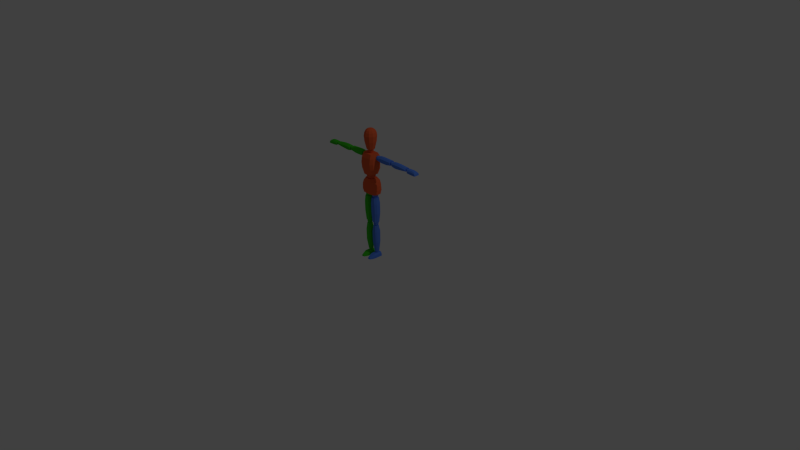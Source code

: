 # Source: Character.blend  (saved by Blender 2.76.0; exported with 4.5.12 LTS)
import bpy
from mathutils import Matrix  # noqa: F401  (used for matrix-valued properties, if any)

bpy.ops.wm.read_factory_settings(use_empty=True)
scene = bpy.context.scene
scene.name = 'Scene'

# ---- collections
col_collection_1 = bpy.data.collections.new('Collection 1'); scene.collection.children.link(col_collection_1)

# ---- materials (node trees are filled in below, after node groups)
mat_material = bpy.data.materials.new('Material')
mat_material.alpha_threshold = 0.0
mat_material.use_transparent_shadow = False
mat_material.diffuse_color = (0.8, 0.1218, 0.03985, 1.0)
mat_material.roughness = 0.5
mat_material.specular_intensity = 0.0
mat_material.line_color = (0.0, 0.0, 0.0, 1.0)
mat_material_001 = bpy.data.materials.new('Material.001')
mat_material_001.alpha_threshold = 0.0
mat_material_001.use_transparent_shadow = False
mat_material_001.diffuse_color = (0.09022, 0.2297, 0.8, 1.0)
mat_material_001.roughness = 0.5
mat_material_001.specular_intensity = 0.0
mat_material_002 = bpy.data.materials.new('Material.002')
mat_material_002.alpha_threshold = 0.0
mat_material_002.use_transparent_shadow = False
mat_material_002.diffuse_color = (0.04701, 0.5382, 0.01632, 1.0)
mat_material_002.roughness = 0.5
mat_material_002.specular_intensity = 0.0

# ---- material node trees

# ---- world
world_world = bpy.data.worlds.new('World'); scene.world = world_world
world_world.color = (0.05088, 0.05088, 0.05088)
world_world.use_sun_shadow = False
world_world.sun_shadow_jitter_overblur = 0.0
world_world.cycles.sampling_method = 'MANUAL'
world_world.cycles.sample_map_resolution = 256

# ---- cameras
cam_camera = bpy.data.cameras.new('Camera')
cam_camera.clip_end = 100.0
cam_camera.lens = 35.0
cam_camera.sensor_width = 32.0
cam_camera.sensor_height = 18.0
cam_camera.ortho_scale = 7.314
cam_camera.dof.focus_distance = 0.0
cam_camera.dof.aperture_fstop = 128.0

# ---- lights
light_lamp = bpy.data.lights.new('Lamp', 'POINT')
light_lamp.transmission_factor = 0.0
light_lamp.cutoff_distance = 30.0
light_lamp.energy = 100.0
light_lamp.shadow_buffer_clip_start = 1.001
light_lamp.shadow_soft_size = 0.1
light_lamp.shadow_maximum_resolution = 0.006
light_lamp.use_absolute_resolution = True
light_lamp.cycles.use_multiple_importance_sampling = False

# ---- meshes
me_cube = bpy.data.meshes.new('Cube')
me_cube.from_pydata([(0.1169, 0.03704, 0.8762), (0.1169, -0.0242, 0.8737), (0.06468, 0.02552, 1.078), (0.06468, -0.03111, 1.077), (0.086, 0.06485, 0.876), (0.086, -0.05431, 0.8712), (0.0383, 0.05563, 1.078), (0.0383, -0.06122, 1.077), (0.1223, 0.05087, 0.9327), (0.115, 0.05087, 0.9845), (0.09501, 0.05087, 1.036), (0.1223, -0.04148, 0.929), (0.115, -0.04609, 0.9798), (0.09501, -0.04609, 1.032), (0.06491, -0.0762, 1.031), (0.08116, -0.0762, 0.9785), (0.08703, -0.07159, 0.9272), (0.08703, 0.08097, 0.9308), (0.08116, 0.08097, 0.9833), (0.06491, 0.08097, 1.036), (0.07818, 0.03704, 1.136), (0.07818, -0.04217, 1.134), (0.09094, 0.02552, 1.404), (0.09094, -0.03111, 1.402), (0.04729, 0.06485, 1.136), (0.04729, -0.07228, 1.13), (0.06457, 0.05563, 1.404), (0.06457, -0.06122, 1.402), (0.1071, 0.05087, 1.217), (0.1067, 0.05087, 1.29), (0.1019, 0.05087, 1.358), (0.1071, -0.05531, 1.212), (0.1067, -0.06406, 1.283), (0.1019, -0.05438, 1.353), (0.07183, -0.08449, 1.352), (0.07286, -0.09417, 1.281), (0.07183, -0.08541, 1.21), (0.07183, 0.08097, 1.215), (0.07286, 0.08097, 1.288), (0.07183, 0.08097, 1.357), (0.1456, 0.003955, 1.321), (0.1456, 0.003955, 1.387), (0.1456, 0.03475, 1.321), (0.1456, 0.03475, 1.387), (0.3459, 0.003955, 1.327), (0.3483, 0.003955, 1.386), (0.3459, 0.03475, 1.327), (0.3483, 0.03475, 1.386), (0.1456, -0.01932, 1.338), (0.1456, -0.01932, 1.37), (0.1456, 0.05803, 1.37), (0.1456, 0.05803, 1.338), (0.3475, 0.05803, 1.373), (0.3459, 0.05803, 1.344), (0.3475, -0.01932, 1.373), (0.3459, -0.01932, 1.344), (0.1929, 0.03475, 1.392), (0.1929, 0.03475, 1.313), (0.1929, 0.003955, 1.392), (0.1929, 0.003955, 1.313), (0.1929, -0.01932, 1.376), (0.1929, -0.01932, 1.329), (0.1929, 0.05803, 1.376), (0.1929, 0.05803, 1.329), (0.2702, 0.03475, 1.39), (0.2702, 0.003955, 1.313), (0.2702, -0.01932, 1.373), (0.2702, -0.01932, 1.329), (0.2702, 0.03475, 1.313), (0.2702, 0.003955, 1.39), (0.2702, 0.05803, 1.373), (0.2702, 0.05803, 1.329), (0.3872, 0.003955, 1.323), (0.3872, 0.003955, 1.38), (0.3872, 0.03475, 1.323), (0.3872, 0.03475, 1.38), (0.6107, 0.003955, 1.33), (0.6115, 0.003955, 1.372), (0.6107, 0.03475, 1.33), (0.6115, 0.03475, 1.372), (0.3872, -0.01932, 1.34), (0.3872, -0.01932, 1.364), (0.3872, 0.05803, 1.364), (0.3872, 0.05803, 1.34), (0.6107, 0.05803, 1.36), (0.6107, 0.05803, 1.347), (0.6107, -0.01932, 1.36), (0.6107, -0.01932, 1.347), (0.4345, 0.03475, 1.386), (0.4345, 0.03475, 1.312), (0.4345, 0.003955, 1.386), (0.4345, 0.003955, 1.312), (0.4345, -0.01932, 1.369), (0.4345, -0.01932, 1.328), (0.4345, 0.05803, 1.369), (0.4345, 0.05803, 1.328), (0.5118, 0.03475, 1.384), (0.5118, 0.003955, 1.318), (0.5118, -0.01932, 1.367), (0.5118, -0.01932, 1.335), (0.5118, 0.03475, 1.318), (0.5118, 0.003955, 1.384), (0.5118, 0.05803, 1.367), (0.5118, 0.05803, 1.335), (0.7582, 0.04089, 1.362), (0.7754, 0.05441, 1.322), (0.7582, -0.00133, 1.362), (0.7754, -0.01485, 1.322), (0.6404, 0.04089, 1.367), (0.6451, 0.05441, 1.326), (0.6404, -0.00133, 1.367), (0.6451, -0.01485, 1.326), (0.6404, -0.01485, 1.351), (0.6404, 0.05441, 1.351), (0.7699, -0.01485, 1.346), (0.7699, 0.05441, 1.346), (0.6799, 0.04089, 1.369), (0.7242, 0.04089, 1.369), (0.7242, 0.05441, 1.321), (0.6799, 0.05441, 1.323), (0.7242, -0.00133, 1.369), (0.6799, -0.00133, 1.369), (0.6799, -0.01485, 1.323), (0.7242, -0.01485, 1.321), (0.6799, -0.01485, 1.354), (0.7242, -0.01485, 1.354), (0.7242, 0.05441, 1.354), (0.6799, 0.05441, 1.354), (0.0185, -0.01582, 0.8215), (0.09678, -0.01582, 0.8215), (0.0185, 0.01697, 0.8215), (0.09678, 0.01697, 0.8215), (0.01448, -0.005495, 0.4845), (0.09306, -0.005495, 0.4824), (0.01448, 0.01509, 0.4817), (0.09306, 0.01509, 0.4795), (0.03723, -0.04203, 0.8215), (0.07804, -0.04203, 0.8215), (0.07804, 0.04318, 0.8215), (0.03723, 0.04318, 0.8215), (0.07883, 0.0413, 0.4809), (0.03321, 0.0413, 0.4817), (0.07883, -0.0317, 0.4837), (0.03321, -0.0317, 0.4845), (0.1068, 0.02355, 0.741), (0.008591, 0.02355, 0.7419), (0.1068, -0.01864, 0.741), (0.008591, -0.01864, 0.7419), (0.0881, -0.04485, 0.741), (0.02732, -0.04485, 0.7419), (0.0881, 0.04975, 0.741), (0.02732, 0.04975, 0.7419), (0.1079, 0.02355, 0.6109), (0.008591, -0.01488, 0.6119), (0.08916, -0.04109, 0.6109), (0.02732, -0.04109, 0.6119), (0.008591, 0.02355, 0.6119), (0.1079, -0.01488, 0.6109), (0.08916, 0.04975, 0.6109), (0.02732, 0.04975, 0.6119), (0.02625, -0.00617, 0.4383), (0.08903, -0.00617, 0.4383), (0.02622, 0.01234, 0.4364), (0.08906, 0.01234, 0.4364), (0.02636, 0.0007219, 0.07076), (0.0809, 0.0005096, 0.07076), (0.02615, 0.01637, 0.07076), (0.08113, 0.01665, 0.07076), (0.04093, -0.02714, 0.4389), (0.07434, -0.02714, 0.4389), (0.07436, 0.03338, 0.4368), (0.04091, 0.03338, 0.4368), (0.07009, 0.03627, 0.07076), (0.04101, 0.03627, 0.07076), (0.07023, -0.01582, 0.07076), (0.04086, -0.01581, 0.07076), (0.09615, 0.02817, 0.3503), (0.01928, 0.02818, 0.3514), (0.09614, -0.01741, 0.3504), (0.01929, -0.01741, 0.3515), (0.08285, -0.03712, 0.3508), (0.03259, -0.03712, 0.3518), (0.08287, 0.0479, 0.3504), (0.03256, 0.04791, 0.3514), (0.09713, 0.02554, 0.2071), (0.0193, -0.01458, 0.2079), (0.0838, -0.03438, 0.2072), (0.0325, -0.03427, 0.2081), (0.0193, 0.02535, 0.2078), (0.09714, -0.01475, 0.2072), (0.08381, 0.04514, 0.207), (0.03249, 0.04504, 0.2079), (0.01668, -0.09609, 0.0005139), (0.02089, -0.09554, 0.01538), (0.009085, 0.04913, 0.0005139), (0.0133, 0.04859, 0.03497), (0.09532, -0.09609, 0.0005139), (0.08915, -0.09554, 0.0189), (0.1029, 0.04913, 0.0005139), (0.09674, 0.04859, 0.03849), (0.0133, -0.05661, 0.03148), (0.009085, -0.05569, 0.0005139), (0.09674, -0.05661, 0.03501), (0.1029, -0.05569, 0.0005139), (0.03129, -0.1275, 0.0009491), (0.03242, -0.1246, 0.006409), (0.08071, -0.1275, 0.0009491), (0.07852, -0.1246, 0.009029), (0.03152, 0.04859, 0.05393), (0.07866, 0.04859, 0.05393), (0.07163, 0.04913, 0.0005139), (0.04036, 0.04913, 0.0005139), (0.07398, -0.09554, 0.03434), (0.0362, -0.09554, 0.03434), (0.04289, -0.09609, 0.0005139), (0.0691, -0.09609, 0.0005139), (0.07866, -0.05661, 0.05045), (0.03152, -0.05661, 0.05045), (0.04036, -0.05569, 0.0005139), (0.07163, -0.05569, 0.0005139), (0.06586, -0.1312, 0.01768), (0.04613, -0.1312, 0.01768), (0.04613, -0.1341, 0.0009491), (0.06586, -0.1341, 0.0009491), (0.3513, 0.001919, 1.34), (0.3513, 0.001919, 1.371), (0.3513, 0.03304, 1.34), (0.3513, 0.03304, 1.371), (0.3824, 0.001919, 1.34), (0.3824, 0.001919, 1.371), (0.3824, 0.03304, 1.34), (0.3824, 0.03304, 1.371), (0.347, -0.002365, 1.355), (0.347, 0.01748, 1.375), (0.347, 0.03732, 1.355), (0.347, 0.01748, 1.336), (0.3668, 0.03732, 1.375), (0.3867, 0.03732, 1.355), (0.3668, 0.03732, 1.336), (0.3867, 0.01748, 1.375), (0.3867, -0.002365, 1.355), (0.3867, 0.01748, 1.336), (0.3668, -0.002365, 1.375), (0.3668, -0.002365, 1.336), (0.3668, 0.01748, 1.383), (0.3668, 0.01748, 1.327), (0.3668, -0.01056, 1.355), (0.3949, 0.01748, 1.355), (0.3668, 0.04552, 1.355), (0.3388, 0.01748, 1.355), (0.6131, 0.006247, 1.338), (0.6141, 0.006247, 1.36), (0.6131, 0.02871, 1.338), (0.6141, 0.02871, 1.36), (0.6451, 0.006247, 1.336), (0.6461, 0.006247, 1.359), (0.6451, 0.02871, 1.336), (0.6461, 0.02871, 1.359), (0.6092, 0.003155, 1.349), (0.6099, 0.01748, 1.363), (0.6092, 0.0318, 1.349), (0.6086, 0.01748, 1.335), (0.6302, 0.0318, 1.363), (0.65, 0.0318, 1.347), (0.629, 0.0318, 1.334), (0.6506, 0.01748, 1.362), (0.65, 0.003155, 1.347), (0.6494, 0.01748, 1.333), (0.6302, 0.003155, 1.363), (0.629, 0.003155, 1.334), (0.6305, 0.01748, 1.368), (0.6287, 0.01748, 1.328), (0.6296, -0.00276, 1.348), (0.6584, 0.01748, 1.347), (0.6296, 0.03772, 1.348), (0.6008, 0.01748, 1.35), (0.09784, -0.001442, 1.336), (0.09784, -0.001442, 1.374), (0.09784, 0.0364, 1.336), (0.09784, 0.0364, 1.374), (0.1429, -0.001442, 1.336), (0.1429, -0.001442, 1.374), (0.1429, 0.0364, 1.336), (0.1429, 0.0364, 1.374), (0.09165, -0.006651, 1.355), (0.09165, 0.01748, 1.379), (0.09165, 0.04161, 1.355), (0.09165, 0.01748, 1.331), (0.1204, 0.04161, 1.379), (0.1491, 0.04161, 1.355), (0.1204, 0.04161, 1.331), (0.1491, 0.01748, 1.379), (0.1491, -0.006651, 1.355), (0.1491, 0.01748, 1.331), (0.1204, -0.006651, 1.379), (0.1204, -0.006651, 1.331), (0.1204, 0.01748, 1.389), (0.1204, 0.01748, 1.321), (0.1204, -0.01662, 1.355), (0.1609, 0.01748, 1.355), (0.1204, 0.05158, 1.355), (0.07979, 0.01748, 1.355), (0.03457, -0.02159, 0.8239), (0.03457, -0.02159, 0.8724), (0.03457, 0.02087, 0.8239), (0.03457, 0.02087, 0.8724), (0.0796, -0.02159, 0.8239), (0.0796, -0.02159, 0.8724), (0.0796, 0.02087, 0.8239), (0.0796, 0.02087, 0.8724), (0.02837, -0.02743, 0.8482), (0.02837, -0.00036, 0.879), (0.02837, 0.02671, 0.8482), (0.02837, -0.00036, 0.8173), (0.05708, 0.02671, 0.879), (0.0858, 0.02671, 0.8482), (0.05708, 0.02671, 0.8173), (0.0858, -0.00036, 0.879), (0.0858, -0.02743, 0.8482), (0.0858, -0.00036, 0.8173), (0.05708, -0.02743, 0.879), (0.05708, -0.02743, 0.8173), (0.05708, -0.00036, 0.8918), (0.05708, -0.00036, 0.8045), (0.05708, -0.03861, 0.8482), (0.09766, -0.00036, 0.8482), (0.05708, 0.03789, 0.8482), (0.01651, -0.00036, 0.8482), (0.03767, -0.0149, 0.4433), (0.03767, -0.0149, 0.485), (0.03767, 0.0217, 0.4433), (0.03767, 0.0217, 0.485), (0.0765, -0.0149, 0.4433), (0.0765, -0.0149, 0.485), (0.0765, 0.0217, 0.4433), (0.0765, 0.0217, 0.485), (0.03233, -0.01994, 0.4641), (0.03233, 0.003396, 0.4907), (0.03233, 0.02673, 0.4641), (0.03233, 0.003396, 0.4375), (0.05708, 0.02673, 0.4907), (0.08184, 0.02673, 0.4641), (0.05708, 0.02673, 0.4375), (0.08184, 0.003396, 0.4907), (0.08184, -0.01994, 0.4641), (0.08184, 0.003396, 0.4375), (0.05708, -0.01994, 0.4907), (0.05708, -0.01994, 0.4375), (0.05708, 0.003396, 0.5017), (0.05708, 0.003396, 0.4265), (0.05708, -0.02958, 0.4641), (0.09206, 0.003396, 0.4641), (0.05708, 0.03637, 0.4641), (0.02211, 0.003396, 0.4641), (0.04227, -0.004404, 0.0417), (0.04227, -0.004404, 0.07154), (0.04227, 0.02176, 0.0417), (0.04227, 0.02176, 0.07154), (0.07002, -0.004404, 0.0417), (0.07002, -0.004404, 0.07154), (0.07002, 0.02176, 0.0417), (0.07002, 0.02176, 0.07154), (0.03845, -0.008006, 0.05662), (0.03845, 0.00868, 0.07565), (0.03845, 0.02537, 0.05662), (0.03845, 0.00868, 0.03759), (0.05615, 0.02537, 0.07565), (0.07384, 0.02537, 0.05662), (0.05615, 0.02537, 0.03759), (0.07384, 0.00868, 0.07565), (0.07384, -0.008006, 0.05662), (0.07384, 0.00868, 0.03759), (0.05615, -0.008006, 0.07565), (0.05615, -0.008006, 0.03759), (0.05615, 0.00868, 0.08351), (0.05615, 0.00868, 0.02973), (0.05615, -0.0149, 0.05662), (0.08115, 0.00868, 0.05662), (0.05615, 0.03226, 0.05662), (0.03114, 0.00868, 0.05662), (0.02437, -0.02367, 1.43), (0.02437, 0.001596, 1.456), (0.02437, 0.02686, 1.43), (0.03252, -0.03524, 1.075), (0.03252, -0.03524, 1.138), (0.03252, 0.02717, 1.075), (0.03252, 0.02717, 1.138), (0.01906, 0.0214, 1.45), (0.01906, 0.0214, 1.41), (0.01906, -0.01821, 1.45), (0.04275, 0.03576, 1.107), (0.04275, -0.004038, 1.146), (0.04275, -0.04383, 1.107), (0.04275, -0.004038, 1.067), (0.0623, -0.004038, 1.107), (0.01906, -0.01821, 1.41), (0.02437, 0.001596, 1.404), (0.03452, 0.001596, 1.43), (0.02998, -0.04126, 1.454), (0.04851, -0.01576, 1.454), (0.04851, 0.01576, 1.454), (0.02998, 0.04126, 1.454), (0.04387, -0.06038, 1.551), (0.07098, -0.02306, 1.551), (0.07098, 0.02306, 1.551), (0.04387, 0.06038, 1.551), (0.04828, -0.06645, 1.625), (0.07812, -0.02538, 1.625), (0.07812, 0.02538, 1.625), (0.04828, 0.06645, 1.625), (0.04338, -0.0597, 1.669), (0.07018, -0.0228, 1.669), (0.07018, 0.0228, 1.669), (0.04338, 0.0597, 1.669), (0.03551, -0.04887, 1.694), (0.05745, -0.01867, 1.694), (0.05745, 0.01867, 1.694), (0.03551, 0.04887, 1.694), (0.02326, -0.03202, 1.71), (0.03764, -0.01223, 1.71), (0.03764, 0.01223, 1.71), (0.02326, 0.03202, 1.71), (0.01126, -0.0155, 1.716), (0.01822, -0.005919, 1.716), (0.01822, 0.005919, 1.716), (0.01126, 0.0155, 1.716), (0.0133, -0.04355, 0.03192), (0.1029, -0.04267, 0.0005139), (0.009085, -0.04267, 0.0005139), (0.09674, -0.04355, 0.03544), (0.07866, -0.04355, 0.05088), (0.03152, -0.04355, 0.05088), (0.04036, -0.04267, 0.0005139), (0.07163, -0.04267, 0.0005139), (-0.1169, 0.03704, 0.8762), (-0.1169, -0.0242, 0.8737), (-0.06468, 0.02552, 1.078), (-0.06468, -0.03111, 1.077), (0.0, 0.06485, 0.8713), (0.0, -0.05431, 0.8665), (0.0, 0.05563, 1.076), (0.0, -0.06122, 1.074), (-0.086, 0.06485, 0.876), (-0.086, -0.05431, 0.8712), (-0.0383, 0.05563, 1.078), (-0.0383, -0.06122, 1.077), (-0.1223, 0.05087, 0.9327), (-0.115, 0.05087, 0.9845), (-0.09501, 0.05087, 1.036), (-0.1223, -0.04148, 0.929), (-0.115, -0.04609, 0.9798), (-0.09501, -0.04609, 1.032), (0.0, 0.08097, 0.925), (0.0, 0.08097, 0.9798), (0.0, 0.08097, 1.035), (0.0, -0.0762, 1.03), (0.0, -0.0762, 0.975), (0.0, -0.07159, 0.9214), (-0.06491, -0.0762, 1.031), (-0.08116, -0.0762, 0.9785), (-0.08703, -0.07159, 0.9272), (-0.08703, 0.08097, 0.9308), (-0.08116, 0.08097, 0.9833), (-0.06491, 0.08097, 1.036), (-0.07818, 0.03704, 1.136), (-0.07818, -0.04217, 1.134), (-0.09094, 0.02552, 1.404), (-0.09094, -0.03111, 1.402), (0.0, 0.06485, 1.132), (0.0, -0.07228, 1.127), (0.0, 0.05563, 1.406), (0.0, -0.06122, 1.404), (-0.04729, 0.06485, 1.136), (-0.04729, -0.07228, 1.13), (-0.06457, 0.05563, 1.404), (-0.06457, -0.06122, 1.402), (-0.1071, 0.05087, 1.217), (-0.1067, 0.05087, 1.29), (-0.1019, 0.05087, 1.358), (-0.1071, -0.05531, 1.212), (-0.1067, -0.06406, 1.283), (-0.1019, -0.05438, 1.353), (0.0, 0.08097, 1.205), (0.0, 0.08097, 1.28), (0.0, 0.08097, 1.356), (0.0, -0.08449, 1.35), (0.0, -0.09417, 1.274), (0.0, -0.08541, 1.2), (-0.07183, -0.08449, 1.352), (-0.07286, -0.09417, 1.281), (-0.07183, -0.08541, 1.21), (-0.07183, 0.08097, 1.215), (-0.07286, 0.08097, 1.288), (-0.07183, 0.08097, 1.357), (-0.1456, 0.003955, 1.321), (-0.1456, 0.003955, 1.387), (-0.1456, 0.03475, 1.321), (-0.1456, 0.03475, 1.387), (-0.3459, 0.003955, 1.327), (-0.3483, 0.003955, 1.386), (-0.3459, 0.03475, 1.327), (-0.3483, 0.03475, 1.386), (-0.1456, -0.01932, 1.338), (-0.1456, -0.01932, 1.37), (-0.1456, 0.05803, 1.37), (-0.1456, 0.05803, 1.338), (-0.3475, 0.05803, 1.373), (-0.3459, 0.05803, 1.344), (-0.3475, -0.01932, 1.373), (-0.3459, -0.01932, 1.344), (-0.1929, 0.03475, 1.392), (-0.1929, 0.03475, 1.313), (-0.1929, 0.003955, 1.392), (-0.1929, 0.003955, 1.313), (-0.1929, -0.01932, 1.376), (-0.1929, -0.01932, 1.329), (-0.1929, 0.05803, 1.376), (-0.1929, 0.05803, 1.329), (-0.2702, 0.03475, 1.39), (-0.2702, 0.003955, 1.313), (-0.2702, -0.01932, 1.373), (-0.2702, -0.01932, 1.329), (-0.2702, 0.03475, 1.313), (-0.2702, 0.003955, 1.39), (-0.2702, 0.05803, 1.373), (-0.2702, 0.05803, 1.329), (-0.3872, 0.003955, 1.323), (-0.3872, 0.003955, 1.38), (-0.3872, 0.03475, 1.323), (-0.3872, 0.03475, 1.38), (-0.6107, 0.003955, 1.33), (-0.6115, 0.003955, 1.372), (-0.6107, 0.03475, 1.33), (-0.6115, 0.03475, 1.372), (-0.3872, -0.01932, 1.34), (-0.3872, -0.01932, 1.364), (-0.3872, 0.05803, 1.364), (-0.3872, 0.05803, 1.34), (-0.6107, 0.05803, 1.36), (-0.6107, 0.05803, 1.347), (-0.6107, -0.01932, 1.36), (-0.6107, -0.01932, 1.347), (-0.4345, 0.03475, 1.386), (-0.4345, 0.03475, 1.312), (-0.4345, 0.003955, 1.386), (-0.4345, 0.003955, 1.312), (-0.4345, -0.01932, 1.369), (-0.4345, -0.01932, 1.328), (-0.4345, 0.05803, 1.369), (-0.4345, 0.05803, 1.328), (-0.5118, 0.03475, 1.384), (-0.5118, 0.003955, 1.318), (-0.5118, -0.01932, 1.367), (-0.5118, -0.01932, 1.335), (-0.5118, 0.03475, 1.318), (-0.5118, 0.003955, 1.384), (-0.5118, 0.05803, 1.367), (-0.5118, 0.05803, 1.335), (-0.7582, 0.04089, 1.362), (-0.7754, 0.05441, 1.322), (-0.7582, -0.00133, 1.362), (-0.7754, -0.01485, 1.322), (-0.6404, 0.04089, 1.367), (-0.6451, 0.05441, 1.326), (-0.6404, -0.00133, 1.367), (-0.6451, -0.01485, 1.326), (-0.6404, -0.01485, 1.351), (-0.6404, 0.05441, 1.351), (-0.7699, -0.01485, 1.346), (-0.7699, 0.05441, 1.346), (-0.6799, 0.04089, 1.369), (-0.7242, 0.04089, 1.369), (-0.7242, 0.05441, 1.321), (-0.6799, 0.05441, 1.323), (-0.7242, -0.00133, 1.369), (-0.6799, -0.00133, 1.369), (-0.6799, -0.01485, 1.323), (-0.7242, -0.01485, 1.321), (-0.6799, -0.01485, 1.354), (-0.7242, -0.01485, 1.354), (-0.7242, 0.05441, 1.354), (-0.6799, 0.05441, 1.354), (-0.0185, -0.01582, 0.8215), (-0.09678, -0.01582, 0.8215), (-0.0185, 0.01697, 0.8215), (-0.09678, 0.01697, 0.8215), (-0.01448, -0.005495, 0.4845), (-0.09306, -0.005495, 0.4824), (-0.01448, 0.01509, 0.4817), (-0.09306, 0.01509, 0.4795), (-0.03723, -0.04203, 0.8215), (-0.07804, -0.04203, 0.8215), (-0.07804, 0.04318, 0.8215), (-0.03723, 0.04318, 0.8215), (-0.07883, 0.0413, 0.4809), (-0.03321, 0.0413, 0.4817), (-0.07883, -0.0317, 0.4837), (-0.03321, -0.0317, 0.4845), (-0.1068, 0.02355, 0.741), (-0.008591, 0.02355, 0.7419), (-0.1068, -0.01864, 0.741), (-0.008591, -0.01864, 0.7419), (-0.0881, -0.04485, 0.741), (-0.02732, -0.04485, 0.7419), (-0.0881, 0.04975, 0.741), (-0.02732, 0.04975, 0.7419), (-0.1079, 0.02355, 0.6109), (-0.008591, -0.01488, 0.6119), (-0.08916, -0.04109, 0.6109), (-0.02732, -0.04109, 0.6119), (-0.008591, 0.02355, 0.6119), (-0.1079, -0.01488, 0.6109), (-0.08916, 0.04975, 0.6109), (-0.02732, 0.04975, 0.6119), (-0.02625, -0.00617, 0.4383), (-0.08903, -0.00617, 0.4383), (-0.02622, 0.01234, 0.4364), (-0.08906, 0.01234, 0.4364), (-0.02636, 0.0007219, 0.07076), (-0.0809, 0.0005096, 0.07076), (-0.02615, 0.01637, 0.07076), (-0.08113, 0.01665, 0.07076), (-0.04093, -0.02714, 0.4389), (-0.07434, -0.02714, 0.4389), (-0.07436, 0.03338, 0.4368), (-0.04091, 0.03338, 0.4368), (-0.07009, 0.03627, 0.07076), (-0.04101, 0.03627, 0.07076), (-0.07023, -0.01582, 0.07076), (-0.04086, -0.01581, 0.07076), (-0.09615, 0.02817, 0.3503), (-0.01928, 0.02818, 0.3514), (-0.09614, -0.01741, 0.3504), (-0.01929, -0.01741, 0.3515), (-0.08285, -0.03712, 0.3508), (-0.03259, -0.03712, 0.3518), (-0.08287, 0.0479, 0.3504), (-0.03256, 0.04791, 0.3514), (-0.09713, 0.02554, 0.2071), (-0.0193, -0.01458, 0.2079), (-0.0838, -0.03438, 0.2072), (-0.0325, -0.03427, 0.2081), (-0.0193, 0.02535, 0.2078), (-0.09714, -0.01475, 0.2072), (-0.08381, 0.04514, 0.207), (-0.03249, 0.04504, 0.2079), (-0.01668, -0.09609, 0.0005139), (-0.02089, -0.09554, 0.01538), (-0.009085, 0.04913, 0.0005139), (-0.0133, 0.04859, 0.03497), (-0.09532, -0.09609, 0.0005139), (-0.08915, -0.09554, 0.0189), (-0.1029, 0.04913, 0.0005139), (-0.09674, 0.04859, 0.03849), (-0.0133, -0.05661, 0.03148), (-0.009085, -0.05569, 0.0005139), (-0.09674, -0.05661, 0.03501), (-0.1029, -0.05569, 0.0005139), (-0.03129, -0.1275, 0.0009491), (-0.03242, -0.1246, 0.006409), (-0.08071, -0.1275, 0.0009491), (-0.07852, -0.1246, 0.009029), (-0.03152, 0.04859, 0.05393), (-0.07866, 0.04859, 0.05393), (-0.07163, 0.04913, 0.0005139), (-0.04036, 0.04913, 0.0005139), (-0.07398, -0.09554, 0.03434), (-0.0362, -0.09554, 0.03434), (-0.04289, -0.09609, 0.0005139), (-0.0691, -0.09609, 0.0005139), (-0.07866, -0.05661, 0.05045), (-0.03152, -0.05661, 0.05045), (-0.04036, -0.05569, 0.0005139), (-0.07163, -0.05569, 0.0005139), (-0.06586, -0.1312, 0.01768), (-0.04613, -0.1312, 0.01768), (-0.04613, -0.1341, 0.0009491), (-0.06586, -0.1341, 0.0009491), (-0.3513, 0.001919, 1.34), (-0.3513, 0.001919, 1.371), (-0.3513, 0.03304, 1.34), (-0.3513, 0.03304, 1.371), (-0.3824, 0.001919, 1.34), (-0.3824, 0.001919, 1.371), (-0.3824, 0.03304, 1.34), (-0.3824, 0.03304, 1.371), (-0.347, -0.002365, 1.355), (-0.347, 0.01748, 1.375), (-0.347, 0.03732, 1.355), (-0.347, 0.01748, 1.336), (-0.3668, 0.03732, 1.375), (-0.3867, 0.03732, 1.355), (-0.3668, 0.03732, 1.336), (-0.3867, 0.01748, 1.375), (-0.3867, -0.002365, 1.355), (-0.3867, 0.01748, 1.336), (-0.3668, -0.002365, 1.375), (-0.3668, -0.002365, 1.336), (-0.3668, 0.01748, 1.383), (-0.3668, 0.01748, 1.327), (-0.3668, -0.01056, 1.355), (-0.3949, 0.01748, 1.355), (-0.3668, 0.04552, 1.355), (-0.3388, 0.01748, 1.355), (-0.6131, 0.006247, 1.338), (-0.6141, 0.006247, 1.36), (-0.6131, 0.02871, 1.338), (-0.6141, 0.02871, 1.36), (-0.6451, 0.006247, 1.336), (-0.6461, 0.006247, 1.359), (-0.6451, 0.02871, 1.336), (-0.6461, 0.02871, 1.359), (-0.6092, 0.003155, 1.349), (-0.6099, 0.01748, 1.363), (-0.6092, 0.0318, 1.349), (-0.6086, 0.01748, 1.335), (-0.6302, 0.0318, 1.363), (-0.65, 0.0318, 1.347), (-0.629, 0.0318, 1.334), (-0.6506, 0.01748, 1.362), (-0.65, 0.003155, 1.347), (-0.6494, 0.01748, 1.333), (-0.6302, 0.003155, 1.363), (-0.629, 0.003155, 1.334), (-0.6305, 0.01748, 1.368), (-0.6287, 0.01748, 1.328), (-0.6296, -0.00276, 1.348), (-0.6584, 0.01748, 1.347), (-0.6296, 0.03772, 1.348), (-0.6008, 0.01748, 1.35), (-0.09784, -0.001442, 1.336), (-0.09784, -0.001442, 1.374), (-0.09784, 0.0364, 1.336), (-0.09784, 0.0364, 1.374), (-0.1429, -0.001442, 1.336), (-0.1429, -0.001442, 1.374), (-0.1429, 0.0364, 1.336), (-0.1429, 0.0364, 1.374), (-0.09165, -0.006651, 1.355), (-0.09165, 0.01748, 1.379), (-0.09165, 0.04161, 1.355), (-0.09165, 0.01748, 1.331), (-0.1204, 0.04161, 1.379), (-0.1491, 0.04161, 1.355), (-0.1204, 0.04161, 1.331), (-0.1491, 0.01748, 1.379), (-0.1491, -0.006651, 1.355), (-0.1491, 0.01748, 1.331), (-0.1204, -0.006651, 1.379), (-0.1204, -0.006651, 1.331), (-0.1204, 0.01748, 1.389), (-0.1204, 0.01748, 1.321), (-0.1204, -0.01662, 1.355), (-0.1609, 0.01748, 1.355), (-0.1204, 0.05158, 1.355), (-0.07979, 0.01748, 1.355), (-0.03457, -0.02159, 0.8239), (-0.03457, -0.02159, 0.8724), (-0.03457, 0.02087, 0.8239), (-0.03457, 0.02087, 0.8724), (-0.0796, -0.02159, 0.8239), (-0.0796, -0.02159, 0.8724), (-0.0796, 0.02087, 0.8239), (-0.0796, 0.02087, 0.8724), (-0.02837, -0.02743, 0.8482), (-0.02837, -0.00036, 0.879), (-0.02837, 0.02671, 0.8482), (-0.02837, -0.00036, 0.8173), (-0.05708, 0.02671, 0.879), (-0.0858, 0.02671, 0.8482), (-0.05708, 0.02671, 0.8173), (-0.0858, -0.00036, 0.879), (-0.0858, -0.02743, 0.8482), (-0.0858, -0.00036, 0.8173), (-0.05708, -0.02743, 0.879), (-0.05708, -0.02743, 0.8173), (-0.05708, -0.00036, 0.8918), (-0.05708, -0.00036, 0.8045), (-0.05708, -0.03861, 0.8482), (-0.09766, -0.00036, 0.8482), (-0.05708, 0.03789, 0.8482), (-0.01651, -0.00036, 0.8482), (-0.03767, -0.0149, 0.4433), (-0.03767, -0.0149, 0.485), (-0.03767, 0.0217, 0.4433), (-0.03767, 0.0217, 0.485), (-0.0765, -0.0149, 0.4433), (-0.0765, -0.0149, 0.485), (-0.0765, 0.0217, 0.4433), (-0.0765, 0.0217, 0.485), (-0.03233, -0.01994, 0.4641), (-0.03233, 0.003396, 0.4907), (-0.03233, 0.02673, 0.4641), (-0.03233, 0.003396, 0.4375), (-0.05708, 0.02673, 0.4907), (-0.08184, 0.02673, 0.4641), (-0.05708, 0.02673, 0.4375), (-0.08184, 0.003396, 0.4907), (-0.08184, -0.01994, 0.4641), (-0.08184, 0.003396, 0.4375), (-0.05708, -0.01994, 0.4907), (-0.05708, -0.01994, 0.4375), (-0.05708, 0.003396, 0.5017), (-0.05708, 0.003396, 0.4265), (-0.05708, -0.02958, 0.4641), (-0.09206, 0.003396, 0.4641), (-0.05708, 0.03637, 0.4641), (-0.02211, 0.003396, 0.4641), (-0.04227, -0.004404, 0.0417), (-0.04227, -0.004404, 0.07154), (-0.04227, 0.02176, 0.0417), (-0.04227, 0.02176, 0.07154), (-0.07002, -0.004404, 0.0417), (-0.07002, -0.004404, 0.07154), (-0.07002, 0.02176, 0.0417), (-0.07002, 0.02176, 0.07154), (-0.03845, -0.008006, 0.05662), (-0.03845, 0.00868, 0.07565), (-0.03845, 0.02537, 0.05662), (-0.03845, 0.00868, 0.03759), (-0.05615, 0.02537, 0.07565), (-0.07384, 0.02537, 0.05662), (-0.05615, 0.02537, 0.03759), (-0.07384, 0.00868, 0.07565), (-0.07384, -0.008006, 0.05662), (-0.07384, 0.00868, 0.03759), (-0.05615, -0.008006, 0.07565), (-0.05615, -0.008006, 0.03759), (-0.05615, 0.00868, 0.08351), (-0.05615, 0.00868, 0.02973), (-0.05615, -0.0149, 0.05662), (-0.08115, 0.00868, 0.05662), (-0.05615, 0.03226, 0.05662), (-0.03114, 0.00868, 0.05662), (-0.02437, -0.02367, 1.43), (-0.02437, 0.001596, 1.456), (0.0, 0.02686, 1.404), (-0.02437, 0.02686, 1.43), (-0.03252, -0.03524, 1.075), (-0.03252, -0.03524, 1.138), (-0.03252, 0.02717, 1.075), (-0.03252, 0.02717, 1.138), (0.0, 0.02686, 1.456), (-0.01906, 0.0214, 1.45), (-0.01906, 0.0214, 1.41), (-0.01906, -0.01821, 1.45), (0.0, 0.03576, 1.146), (-0.04275, 0.03576, 1.107), (0.0, 0.03576, 1.067), (-0.04275, -0.004038, 1.146), (-0.04275, -0.04383, 1.107), (-0.04275, -0.004038, 1.067), (0.0, -0.04383, 1.146), (0.0, -0.04383, 1.067), (0.0, -0.004038, 1.163), (0.0, -0.004038, 1.05), (0.0, -0.06026, 1.107), (-0.0623, -0.004038, 1.107), (0.0, 0.05219, 1.107), (-0.01906, -0.01821, 1.41), (-0.02437, 0.001596, 1.404), (0.0, -0.02367, 1.456), (0.0, -0.02367, 1.404), (0.0, 0.001596, 1.467), (0.0, 0.001596, 1.393), (0.0, -0.0341, 1.43), (-0.03452, 0.001596, 1.43), (0.0, 0.03729, 1.43), (0.0, 0.051, 1.454), (0.0, -0.051, 1.454), (-0.02998, -0.04126, 1.454), (-0.04851, -0.01576, 1.454), (-0.04851, 0.01576, 1.454), (-0.02998, 0.04126, 1.454), (0.0, 0.07464, 1.551), (0.0, -0.07464, 1.551), (-0.04387, -0.06038, 1.551), (-0.07098, -0.02306, 1.551), (-0.07098, 0.02306, 1.551), (-0.04387, 0.06038, 1.551), (0.0, 0.08214, 1.625), (0.0, -0.08214, 1.625), (-0.04828, -0.06645, 1.625), (-0.07812, -0.02538, 1.625), (-0.07812, 0.02538, 1.625), (-0.04828, 0.06645, 1.625), (0.0, 0.0738, 1.669), (0.0, -0.0738, 1.669), (-0.04338, -0.0597, 1.669), (-0.07018, -0.0228, 1.669), (-0.07018, 0.0228, 1.669), (-0.04338, 0.0597, 1.669), (0.0, 0.06041, 1.694), (0.0, -0.06041, 1.694), (-0.03551, -0.04887, 1.694), (-0.05745, -0.01867, 1.694), (-0.05745, 0.01867, 1.694), (-0.03551, 0.04887, 1.694), (0.0, 0.03958, 1.71), (0.0, -0.03958, 1.71), (-0.02326, -0.03202, 1.71), (-0.03764, -0.01223, 1.71), (-0.03764, 0.01223, 1.71), (-0.02326, 0.03202, 1.71), (0.0, 0.01915, 1.716), (0.0, -0.01915, 1.716), (-0.01126, -0.0155, 1.716), (-0.01822, -0.005919, 1.716), (-0.01822, 0.005919, 1.716), (-0.01126, 0.0155, 1.716), (-0.0133, -0.04355, 0.03192), (-0.1029, -0.04267, 0.0005139), (-0.009085, -0.04267, 0.0005139), (-0.09674, -0.04355, 0.03544), (-0.07866, -0.04355, 0.05088), (-0.03152, -0.04355, 0.05088), (-0.04036, -0.04267, 0.0005139), (-0.07163, -0.04267, 0.0005139)], [], [(10, 2, 3, 13), (17, 4, 438, 452), (14, 7, 441, 455), (6, 440, 441, 7), (4, 5, 439, 438), (0, 1, 5, 4), (2, 6, 7, 3), (13, 3, 7, 14), (8, 0, 4, 17), (2, 10, 19, 6), (10, 9, 18, 19), (9, 8, 17, 18), (1, 11, 16, 5), (11, 12, 15, 16), (12, 13, 14, 15), (5, 16, 457, 439), (16, 15, 456, 457), (15, 14, 455, 456), (6, 19, 454, 440), (19, 18, 453, 454), (18, 17, 452, 453), (0, 8, 11, 1), (8, 9, 12, 11), (9, 10, 13, 12), (30, 22, 23, 33), (37, 24, 468, 482), (34, 27, 471, 485), (26, 470, 471, 27), (24, 25, 469, 468), (20, 21, 25, 24), (22, 26, 27, 23), (33, 23, 27, 34), (28, 20, 24, 37), (22, 30, 39, 26), (30, 29, 38, 39), (29, 28, 37, 38), (21, 31, 36, 25), (31, 32, 35, 36), (32, 33, 34, 35), (25, 36, 487, 469), (36, 35, 486, 487), (35, 34, 485, 486), (26, 39, 484, 470), (39, 38, 483, 484), (38, 37, 482, 483), (20, 28, 31, 21), (28, 29, 32, 31), (29, 30, 33, 32), (48, 51, 42, 40), (71, 53, 46, 68), (53, 55, 44, 46), (61, 48, 40, 59), (65, 68, 46, 44), (58, 56, 43, 41), (58, 41, 49, 60), (60, 49, 48, 61), (47, 45, 54, 52), (52, 54, 55, 53), (64, 47, 52, 70), (70, 52, 53, 71), (41, 43, 50, 49), (49, 50, 51, 48), (50, 62, 63, 51), (43, 56, 62, 50), (66, 60, 61, 67), (69, 58, 60, 66), (69, 64, 56, 58), (40, 42, 57, 59), (67, 61, 59, 65), (51, 63, 57, 42), (55, 67, 65, 44), (45, 47, 64, 69), (45, 69, 66, 54), (54, 66, 67, 55), (62, 70, 71, 63), (56, 64, 70, 62), (59, 57, 68, 65), (63, 71, 68, 57), (80, 83, 74, 72), (103, 85, 78, 100), (85, 87, 76, 78), (93, 80, 72, 91), (97, 100, 78, 76), (90, 88, 75, 73), (90, 73, 81, 92), (92, 81, 80, 93), (79, 77, 86, 84), (84, 86, 87, 85), (96, 79, 84, 102), (102, 84, 85, 103), (73, 75, 82, 81), (81, 82, 83, 80), (82, 94, 95, 83), (75, 88, 94, 82), (98, 92, 93, 99), (101, 90, 92, 98), (101, 96, 88, 90), (72, 74, 89, 91), (99, 93, 91, 97), (83, 95, 89, 74), (87, 99, 97, 76), (77, 79, 96, 101), (77, 101, 98, 86), (86, 98, 99, 87), (94, 102, 103, 95), (88, 96, 102, 94), (91, 89, 100, 97), (95, 103, 100, 89), (112, 113, 109, 111), (126, 115, 105, 118), (123, 118, 105, 107), (115, 114, 107, 105), (124, 112, 111, 122), (121, 116, 108, 110), (121, 110, 112, 124), (104, 106, 114, 115), (117, 104, 115, 126), (110, 108, 113, 112), (108, 116, 127, 113), (116, 117, 126, 127), (106, 120, 125, 114), (120, 121, 124, 125), (106, 104, 117, 120), (120, 117, 116, 121), (114, 125, 123, 107), (125, 124, 122, 123), (111, 109, 119, 122), (122, 119, 118, 123), (113, 127, 119, 109), (127, 126, 118, 119), (136, 139, 130, 128), (159, 141, 134, 156), (141, 143, 132, 134), (149, 136, 128, 147), (153, 156, 134, 132), (146, 144, 131, 129), (146, 129, 137, 148), (148, 137, 136, 149), (135, 133, 142, 140), (140, 142, 143, 141), (152, 135, 140, 158), (158, 140, 141, 159), (129, 131, 138, 137), (137, 138, 139, 136), (138, 150, 151, 139), (131, 144, 150, 138), (154, 148, 149, 155), (157, 146, 148, 154), (157, 152, 144, 146), (128, 130, 145, 147), (155, 149, 147, 153), (139, 151, 145, 130), (143, 155, 153, 132), (133, 135, 152, 157), (133, 157, 154, 142), (142, 154, 155, 143), (150, 158, 159, 151), (144, 152, 158, 150), (147, 145, 156, 153), (151, 159, 156, 145), (168, 171, 162, 160), (191, 173, 166, 188), (173, 175, 164, 166), (181, 168, 160, 179), (185, 188, 166, 164), (178, 176, 163, 161), (178, 161, 169, 180), (180, 169, 168, 181), (167, 165, 174, 172), (172, 174, 175, 173), (184, 167, 172, 190), (190, 172, 173, 191), (161, 163, 170, 169), (169, 170, 171, 168), (170, 182, 183, 171), (163, 176, 182, 170), (186, 180, 181, 187), (189, 178, 180, 186), (189, 184, 176, 178), (160, 162, 177, 179), (187, 181, 179, 185), (171, 183, 177, 162), (175, 187, 185, 164), (165, 167, 184, 189), (165, 189, 186, 174), (174, 186, 187, 175), (182, 190, 191, 183), (176, 184, 190, 182), (179, 177, 188, 185), (183, 191, 188, 177), (426, 195, 194, 428), (209, 199, 198, 210), (202, 197, 196, 203), (213, 193, 205, 221), (433, 210, 198, 427), (431, 208, 195, 426), (213, 217, 200, 193), (215, 219, 203, 196), (429, 202, 203, 427), (193, 200, 201, 192), (221, 205, 204, 222), (196, 197, 207, 206), (193, 192, 204, 205), (215, 196, 206, 223), (192, 214, 222, 204), (214, 215, 223, 222), (207, 220, 223, 206), (220, 221, 222, 223), (192, 201, 218, 214), (214, 218, 219, 215), (197, 202, 216, 212), (212, 216, 217, 213), (429, 199, 209, 430), (430, 209, 208, 431), (428, 194, 211, 432), (432, 211, 210, 433), (197, 212, 220, 207), (212, 213, 221, 220), (195, 208, 211, 194), (208, 209, 210, 211), (249, 234, 226, 235), (248, 237, 230, 238), (247, 240, 228, 241), (246, 232, 224, 243), (245, 238, 230, 241), (244, 236, 227, 233), (242, 244, 233, 225), (229, 239, 244, 242), (239, 231, 236, 244), (243, 245, 241, 228), (224, 235, 245, 243), (235, 226, 238, 245), (240, 246, 243, 228), (229, 242, 246, 240), (242, 225, 232, 246), (237, 247, 241, 230), (231, 239, 247, 237), (239, 229, 240, 247), (234, 248, 238, 226), (227, 236, 248, 234), (236, 231, 237, 248), (232, 249, 235, 224), (225, 233, 249, 232), (233, 227, 234, 249), (275, 260, 252, 261), (274, 263, 256, 264), (273, 266, 254, 267), (272, 258, 250, 269), (271, 264, 256, 267), (270, 262, 253, 259), (268, 270, 259, 251), (255, 265, 270, 268), (265, 257, 262, 270), (269, 271, 267, 254), (250, 261, 271, 269), (261, 252, 264, 271), (266, 272, 269, 254), (255, 268, 272, 266), (268, 251, 258, 272), (263, 273, 267, 256), (257, 265, 273, 263), (265, 255, 266, 273), (260, 274, 264, 252), (253, 262, 274, 260), (262, 257, 263, 274), (258, 275, 261, 250), (251, 259, 275, 258), (259, 253, 260, 275), (301, 286, 278, 287), (300, 289, 282, 290), (299, 292, 280, 293), (298, 284, 276, 295), (297, 290, 282, 293), (296, 288, 279, 285), (294, 296, 285, 277), (281, 291, 296, 294), (291, 283, 288, 296), (295, 297, 293, 280), (276, 287, 297, 295), (287, 278, 290, 297), (292, 298, 295, 280), (281, 294, 298, 292), (294, 277, 284, 298), (289, 299, 293, 282), (283, 291, 299, 289), (291, 281, 292, 299), (286, 300, 290, 278), (279, 288, 300, 286), (288, 283, 289, 300), (284, 301, 287, 276), (277, 285, 301, 284), (285, 279, 286, 301), (327, 312, 304, 313), (326, 315, 308, 316), (325, 318, 306, 319), (324, 310, 302, 321), (323, 316, 308, 319), (322, 314, 305, 311), (320, 322, 311, 303), (307, 317, 322, 320), (317, 309, 314, 322), (321, 323, 319, 306), (302, 313, 323, 321), (313, 304, 316, 323), (318, 324, 321, 306), (307, 320, 324, 318), (320, 303, 310, 324), (315, 325, 319, 308), (309, 317, 325, 315), (317, 307, 318, 325), (312, 326, 316, 304), (305, 314, 326, 312), (314, 309, 315, 326), (310, 327, 313, 302), (303, 311, 327, 310), (311, 305, 312, 327), (353, 338, 330, 339), (352, 341, 334, 342), (351, 344, 332, 345), (350, 336, 328, 347), (349, 342, 334, 345), (348, 340, 331, 337), (346, 348, 337, 329), (333, 343, 348, 346), (343, 335, 340, 348), (347, 349, 345, 332), (328, 339, 349, 347), (339, 330, 342, 349), (344, 350, 347, 332), (333, 346, 350, 344), (346, 329, 336, 350), (341, 351, 345, 334), (335, 343, 351, 341), (343, 333, 344, 351), (338, 352, 342, 330), (331, 340, 352, 338), (340, 335, 341, 352), (336, 353, 339, 328), (329, 337, 353, 336), (337, 331, 338, 353), (379, 364, 356, 365), (378, 367, 360, 368), (377, 370, 358, 371), (376, 362, 354, 373), (375, 368, 360, 371), (374, 366, 357, 363), (372, 374, 363, 355), (359, 369, 374, 372), (369, 361, 366, 374), (373, 375, 371, 358), (354, 365, 375, 373), (365, 356, 368, 375), (370, 376, 373, 358), (359, 372, 376, 370), (372, 355, 362, 376), (367, 377, 371, 360), (361, 369, 377, 367), (369, 359, 370, 377), (364, 378, 368, 356), (357, 366, 378, 364), (366, 361, 367, 378), (362, 379, 365, 354), (355, 363, 379, 362), (363, 357, 364, 379), (381, 387, 842, 863), (858, 390, 385, 848), (394, 392, 383, 393), (387, 381, 397, 382), (855, 848, 385, 393), (397, 380, 395, 396), (380, 865, 862, 395), (384, 391, 854, 852), (391, 386, 846, 854), (853, 855, 393, 383), (381, 389, 380, 397), (389, 381, 863, 861), (392, 856, 853, 383), (384, 852, 856, 392), (389, 861, 865, 380), (390, 394, 393, 385), (386, 391, 394, 390), (391, 384, 392, 394), (862, 864, 396, 395), (867, 382, 388, 836), (846, 386, 390, 858), (842, 387, 382, 867), (382, 397, 396, 388), (864, 836, 388, 396), (869, 398, 402, 875), (401, 868, 874, 405), (398, 399, 403, 402), (399, 400, 404, 403), (400, 401, 405, 404), (409, 880, 886, 413), (405, 874, 880, 409), (402, 403, 407, 406), (403, 404, 408, 407), (404, 405, 409, 408), (875, 402, 406, 881), (410, 411, 415, 414), (406, 407, 411, 410), (407, 408, 412, 411), (408, 409, 413, 412), (881, 406, 410, 887), (411, 412, 416, 415), (412, 413, 417, 416), (887, 410, 414, 893), (413, 886, 892, 417), (415, 416, 420, 419), (416, 417, 421, 420), (893, 414, 418, 899), (417, 892, 898, 421), (414, 415, 419, 418), (419, 420, 424, 423), (420, 421, 425, 424), (899, 418, 422, 905), (421, 898, 904, 425), (418, 419, 423, 422), (422, 423, 424, 425, 904, 905), (398, 869, 868, 401, 400, 399), (218, 432, 433, 219), (201, 428, 432, 218), (216, 430, 431, 217), (202, 429, 430, 216), (199, 429, 427, 198), (217, 431, 426, 200), (219, 433, 427, 203), (200, 426, 428, 201), (448, 451, 437, 436), (461, 452, 438, 442), (458, 455, 441, 445), (444, 445, 441, 440), (442, 438, 439, 443), (434, 442, 443, 435), (436, 437, 445, 444), (451, 458, 445, 437), (446, 461, 442, 434), (436, 444, 463, 448), (448, 463, 462, 447), (447, 462, 461, 446), (435, 443, 460, 449), (449, 460, 459, 450), (450, 459, 458, 451), (443, 439, 457, 460), (460, 457, 456, 459), (459, 456, 455, 458), (444, 440, 454, 463), (463, 454, 453, 462), (462, 453, 452, 461), (434, 435, 449, 446), (446, 449, 450, 447), (447, 450, 451, 448), (478, 481, 467, 466), (491, 482, 468, 472), (488, 485, 471, 475), (474, 475, 471, 470), (472, 468, 469, 473), (464, 472, 473, 465), (466, 467, 475, 474), (481, 488, 475, 467), (476, 491, 472, 464), (466, 474, 493, 478), (478, 493, 492, 477), (477, 492, 491, 476), (465, 473, 490, 479), (479, 490, 489, 480), (480, 489, 488, 481), (473, 469, 487, 490), (490, 487, 486, 489), (489, 486, 485, 488), (474, 470, 484, 493), (493, 484, 483, 492), (492, 483, 482, 491), (464, 465, 479, 476), (476, 479, 480, 477), (477, 480, 481, 478), (502, 494, 496, 505), (525, 522, 500, 507), (507, 500, 498, 509), (515, 513, 494, 502), (519, 498, 500, 522), (512, 495, 497, 510), (512, 514, 503, 495), (514, 515, 502, 503), (501, 506, 508, 499), (506, 507, 509, 508), (518, 524, 506, 501), (524, 525, 507, 506), (495, 503, 504, 497), (503, 502, 505, 504), (504, 505, 517, 516), (497, 504, 516, 510), (520, 521, 515, 514), (523, 520, 514, 512), (523, 512, 510, 518), (494, 513, 511, 496), (521, 519, 513, 515), (505, 496, 511, 517), (509, 498, 519, 521), (499, 523, 518, 501), (499, 508, 520, 523), (508, 509, 521, 520), (516, 517, 525, 524), (510, 516, 524, 518), (513, 519, 522, 511), (517, 511, 522, 525), (534, 526, 528, 537), (557, 554, 532, 539), (539, 532, 530, 541), (547, 545, 526, 534), (551, 530, 532, 554), (544, 527, 529, 542), (544, 546, 535, 527), (546, 547, 534, 535), (533, 538, 540, 531), (538, 539, 541, 540), (550, 556, 538, 533), (556, 557, 539, 538), (527, 535, 536, 529), (535, 534, 537, 536), (536, 537, 549, 548), (529, 536, 548, 542), (552, 553, 547, 546), (555, 552, 546, 544), (555, 544, 542, 550), (526, 545, 543, 528), (553, 551, 545, 547), (537, 528, 543, 549), (541, 530, 551, 553), (531, 555, 550, 533), (531, 540, 552, 555), (540, 541, 553, 552), (548, 549, 557, 556), (542, 548, 556, 550), (545, 551, 554, 543), (549, 543, 554, 557), (566, 565, 563, 567), (580, 572, 559, 569), (577, 561, 559, 572), (569, 559, 561, 568), (578, 576, 565, 566), (575, 564, 562, 570), (575, 578, 566, 564), (558, 569, 568, 560), (571, 580, 569, 558), (564, 566, 567, 562), (562, 567, 581, 570), (570, 581, 580, 571), (560, 568, 579, 574), (574, 579, 578, 575), (560, 574, 571, 558), (574, 575, 570, 571), (568, 561, 577, 579), (579, 577, 576, 578), (565, 576, 573, 563), (576, 577, 572, 573), (567, 563, 573, 581), (581, 573, 572, 580), (590, 582, 584, 593), (613, 610, 588, 595), (595, 588, 586, 597), (603, 601, 582, 590), (607, 586, 588, 610), (600, 583, 585, 598), (600, 602, 591, 583), (602, 603, 590, 591), (589, 594, 596, 587), (594, 595, 597, 596), (606, 612, 594, 589), (612, 613, 595, 594), (583, 591, 592, 585), (591, 590, 593, 592), (592, 593, 605, 604), (585, 592, 604, 598), (608, 609, 603, 602), (611, 608, 602, 600), (611, 600, 598, 606), (582, 601, 599, 584), (609, 607, 601, 603), (593, 584, 599, 605), (597, 586, 607, 609), (587, 611, 606, 589), (587, 596, 608, 611), (596, 597, 609, 608), (604, 605, 613, 612), (598, 604, 612, 606), (601, 607, 610, 599), (605, 599, 610, 613), (622, 614, 616, 625), (645, 642, 620, 627), (627, 620, 618, 629), (635, 633, 614, 622), (639, 618, 620, 642), (632, 615, 617, 630), (632, 634, 623, 615), (634, 635, 622, 623), (621, 626, 628, 619), (626, 627, 629, 628), (638, 644, 626, 621), (644, 645, 627, 626), (615, 623, 624, 617), (623, 622, 625, 624), (624, 625, 637, 636), (617, 624, 636, 630), (640, 641, 635, 634), (643, 640, 634, 632), (643, 632, 630, 638), (614, 633, 631, 616), (641, 639, 633, 635), (625, 616, 631, 637), (629, 618, 639, 641), (619, 643, 638, 621), (619, 628, 640, 643), (628, 629, 641, 640), (636, 637, 645, 644), (630, 636, 644, 638), (633, 639, 642, 631), (637, 631, 642, 645), (910, 912, 648, 649), (663, 664, 652, 653), (656, 657, 650, 651), (667, 675, 659, 647), (917, 911, 652, 664), (915, 910, 649, 662), (667, 647, 654, 671), (669, 650, 657, 673), (913, 911, 657, 656), (647, 646, 655, 654), (675, 676, 658, 659), (650, 660, 661, 651), (647, 659, 658, 646), (669, 677, 660, 650), (646, 658, 676, 668), (668, 676, 677, 669), (661, 660, 677, 674), (674, 677, 676, 675), (646, 668, 672, 655), (668, 669, 673, 672), (651, 666, 670, 656), (666, 667, 671, 670), (913, 914, 663, 653), (914, 915, 662, 663), (912, 916, 665, 648), (916, 917, 664, 665), (651, 661, 674, 666), (666, 674, 675, 667), (649, 648, 665, 662), (662, 665, 664, 663), (703, 689, 680, 688), (702, 692, 684, 691), (701, 695, 682, 694), (700, 697, 678, 686), (699, 695, 684, 692), (698, 687, 681, 690), (696, 679, 687, 698), (683, 696, 698, 693), (693, 698, 690, 685), (697, 682, 695, 699), (678, 697, 699, 689), (689, 699, 692, 680), (694, 682, 697, 700), (683, 694, 700, 696), (696, 700, 686, 679), (691, 684, 695, 701), (685, 691, 701, 693), (693, 701, 694, 683), (688, 680, 692, 702), (681, 688, 702, 690), (690, 702, 691, 685), (686, 678, 689, 703), (679, 686, 703, 687), (687, 703, 688, 681), (729, 715, 706, 714), (728, 718, 710, 717), (727, 721, 708, 720), (726, 723, 704, 712), (725, 721, 710, 718), (724, 713, 707, 716), (722, 705, 713, 724), (709, 722, 724, 719), (719, 724, 716, 711), (723, 708, 721, 725), (704, 723, 725, 715), (715, 725, 718, 706), (720, 708, 723, 726), (709, 720, 726, 722), (722, 726, 712, 705), (717, 710, 721, 727), (711, 717, 727, 719), (719, 727, 720, 709), (714, 706, 718, 728), (707, 714, 728, 716), (716, 728, 717, 711), (712, 704, 715, 729), (705, 712, 729, 713), (713, 729, 714, 707), (755, 741, 732, 740), (754, 744, 736, 743), (753, 747, 734, 746), (752, 749, 730, 738), (751, 747, 736, 744), (750, 739, 733, 742), (748, 731, 739, 750), (735, 748, 750, 745), (745, 750, 742, 737), (749, 734, 747, 751), (730, 749, 751, 741), (741, 751, 744, 732), (746, 734, 749, 752), (735, 746, 752, 748), (748, 752, 738, 731), (743, 736, 747, 753), (737, 743, 753, 745), (745, 753, 746, 735), (740, 732, 744, 754), (733, 740, 754, 742), (742, 754, 743, 737), (738, 730, 741, 755), (731, 738, 755, 739), (739, 755, 740, 733), (781, 767, 758, 766), (780, 770, 762, 769), (779, 773, 760, 772), (778, 775, 756, 764), (777, 773, 762, 770), (776, 765, 759, 768), (774, 757, 765, 776), (761, 774, 776, 771), (771, 776, 768, 763), (775, 760, 773, 777), (756, 775, 777, 767), (767, 777, 770, 758), (772, 760, 775, 778), (761, 772, 778, 774), (774, 778, 764, 757), (769, 762, 773, 779), (763, 769, 779, 771), (771, 779, 772, 761), (766, 758, 770, 780), (759, 766, 780, 768), (768, 780, 769, 763), (764, 756, 767, 781), (757, 764, 781, 765), (765, 781, 766, 759), (807, 793, 784, 792), (806, 796, 788, 795), (805, 799, 786, 798), (804, 801, 782, 790), (803, 799, 788, 796), (802, 791, 785, 794), (800, 783, 791, 802), (787, 800, 802, 797), (797, 802, 794, 789), (801, 786, 799, 803), (782, 801, 803, 793), (793, 803, 796, 784), (798, 786, 801, 804), (787, 798, 804, 800), (800, 804, 790, 783), (795, 788, 799, 805), (789, 795, 805, 797), (797, 805, 798, 787), (792, 784, 796, 806), (785, 792, 806, 794), (794, 806, 795, 789), (790, 782, 793, 807), (783, 790, 807, 791), (791, 807, 792, 785), (833, 819, 810, 818), (832, 822, 814, 821), (831, 825, 812, 824), (830, 827, 808, 816), (829, 825, 814, 822), (828, 817, 811, 820), (826, 809, 817, 828), (813, 826, 828, 823), (823, 828, 820, 815), (827, 812, 825, 829), (808, 827, 829, 819), (819, 829, 822, 810), (824, 812, 827, 830), (813, 824, 830, 826), (826, 830, 816, 809), (821, 814, 825, 831), (815, 821, 831, 823), (823, 831, 824, 813), (818, 810, 822, 832), (811, 818, 832, 820), (820, 832, 821, 815), (816, 808, 819, 833), (809, 816, 833, 817), (817, 833, 818, 811), (835, 863, 842, 843), (858, 848, 840, 847), (857, 851, 838, 850), (843, 837, 866, 835), (855, 851, 840, 848), (866, 860, 859, 834), (834, 859, 862, 865), (839, 852, 854, 849), (849, 854, 846, 841), (853, 838, 851, 855), (835, 866, 834, 845), (845, 861, 863, 835), (850, 838, 853, 856), (839, 850, 856, 852), (845, 834, 865, 861), (847, 840, 851, 857), (841, 847, 857, 849), (849, 857, 850, 839), (862, 859, 860, 864), (867, 836, 844, 837), (846, 858, 847, 841), (842, 867, 837, 843), (837, 844, 860, 866), (864, 860, 844, 836), (869, 875, 876, 870), (873, 879, 874, 868), (870, 876, 877, 871), (871, 877, 878, 872), (872, 878, 879, 873), (885, 891, 886, 880), (879, 885, 880, 874), (876, 882, 883, 877), (877, 883, 884, 878), (878, 884, 885, 879), (875, 881, 882, 876), (888, 894, 895, 889), (882, 888, 889, 883), (883, 889, 890, 884), (884, 890, 891, 885), (881, 887, 888, 882), (889, 895, 896, 890), (890, 896, 897, 891), (887, 893, 894, 888), (891, 897, 892, 886), (895, 901, 902, 896), (896, 902, 903, 897), (893, 899, 900, 894), (897, 903, 898, 892), (894, 900, 901, 895), (901, 907, 908, 902), (902, 908, 909, 903), (899, 905, 906, 900), (903, 909, 904, 898), (900, 906, 907, 901), (906, 905, 904, 909, 908, 907), (870, 871, 872, 873, 868, 869), (672, 673, 917, 916), (655, 672, 916, 912), (670, 671, 915, 914), (656, 670, 914, 913), (653, 652, 911, 913), (671, 654, 910, 915), (673, 657, 911, 917), (654, 655, 912, 910)])
me_cube.polygons.foreach_set('material_index', [0, 0, 0, 0, 0, 0, 0, 0, 0, 0, 0, 0, 0, 0, 0, 0, 0, 0, 0, 0, 0, 0, 0, 0, 0, 0, 0, 0, 0, 0, 0, 0, 0, 0, 0, 0, 0, 0, 0, 0, 0, 0, 0, 0, 0, 0, 0, 0, 1, 1, 1, 1, 1, 1, 1, 1, 1, 1, 1, 1, 1, 1, 1, 1, 1, 1, 1, 1, 1, 1, 1, 1, 1, 1, 1, 1, 1, 1, 1, 1, 1, 1, 1, 1, 1, 1, 1, 1, 1, 1, 1, 1, 1, 1, 1, 1, 1, 1, 1, 1, 1, 1, 1, 1, 1, 1, 1, 1, 1, 1, 1, 1, 1, 1, 1, 1, 1, 1, 1, 1, 1, 1, 1, 1, 1, 1, 1, 1, 1, 1, 1, 1, 1, 1, 1, 1, 1, 1, 1, 1, 1, 1, 1, 1, 1, 1, 1, 1, 1, 1, 1, 1, 1, 1, 1, 1, 1, 1, 1, 1, 1, 1, 1, 1, 1, 1, 1, 1, 1, 1, 1, 1, 1, 1, 1, 1, 1, 1, 1, 1, 1, 1, 1, 1, 1, 1, 1, 1, 1, 1, 1, 1, 1, 1, 1, 1, 1, 1, 1, 1, 1, 1, 1, 1, 1, 1, 1, 1, 1, 1, 1, 1, 1, 1, 1, 1, 1, 1, 1, 1, 1, 1, 1, 1, 1, 1, 1, 1, 1, 1, 1, 1, 1, 1, 1, 1, 1, 1, 1, 1, 1, 1, 1, 1, 1, 1, 1, 1, 1, 1, 1, 1, 1, 1, 1, 1, 1, 1, 1, 1, 1, 1, 1, 1, 1, 1, 1, 1, 1, 1, 1, 1, 1, 1, 1, 1, 1, 1, 1, 1, 1, 1, 1, 1, 1, 1, 1, 1, 1, 1, 1, 1, 1, 1, 1, 1, 1, 1, 1, 1, 1, 1, 1, 1, 1, 1, 1, 1, 1, 1, 1, 1, 1, 1, 1, 1, 1, 1, 1, 1, 1, 1, 1, 1, 1, 1, 1, 1, 1, 1, 1, 1, 1, 1, 1, 1, 1, 1, 1, 1, 1, 1, 1, 1, 1, 1, 1, 1, 1, 1, 1, 1, 1, 1, 1, 1, 1, 1, 1, 1, 1, 1, 1, 1, 0, 0, 0, 0, 0, 0, 0, 0, 0, 0, 0, 0, 0, 0, 0, 0, 0, 0, 0, 0, 0, 0, 0, 0, 0, 0, 0, 0, 0, 0, 0, 0, 0, 0, 0, 0, 0, 0, 0, 0, 0, 0, 0, 0, 0, 0, 0, 0, 0, 0, 0, 0, 0, 0, 0, 0, 1, 1, 1, 1, 1, 1, 1, 1, 0, 0, 0, 0, 0, 0, 0, 0, 0, 0, 0, 0, 0, 0, 0, 0, 0, 0, 0, 0, 0, 0, 0, 0, 0, 0, 0, 0, 0, 0, 0, 0, 0, 0, 0, 0, 0, 0, 0, 0, 0, 0, 0, 0, 0, 0, 0, 0, 2, 2, 2, 2, 2, 2, 2, 2, 2, 2, 2, 2, 2, 2, 2, 2, 2, 2, 2, 2, 2, 2, 2, 2, 2, 2, 2, 2, 2, 2, 2, 2, 2, 2, 2, 2, 2, 2, 2, 2, 2, 2, 2, 2, 2, 2, 2, 2, 2, 2, 2, 2, 2, 2, 2, 2, 2, 2, 2, 2, 2, 2, 2, 2, 2, 2, 2, 2, 2, 2, 2, 2, 2, 2, 2, 2, 2, 2, 2, 2, 2, 2, 2, 2, 2, 2, 2, 2, 2, 2, 2, 2, 2, 2, 2, 2, 2, 2, 2, 2, 2, 2, 2, 2, 2, 2, 2, 2, 2, 2, 2, 2, 2, 2, 2, 2, 2, 2, 2, 2, 2, 2, 2, 2, 2, 2, 2, 2, 2, 2, 2, 2, 2, 2, 2, 2, 2, 2, 2, 2, 2, 2, 2, 2, 2, 2, 2, 2, 2, 2, 2, 2, 2, 2, 2, 2, 2, 2, 2, 2, 2, 2, 2, 2, 2, 2, 2, 2, 2, 2, 2, 2, 2, 2, 2, 2, 2, 2, 2, 2, 2, 2, 2, 2, 2, 2, 2, 2, 2, 2, 2, 2, 2, 2, 2, 2, 2, 2, 2, 2, 2, 2, 2, 2, 2, 2, 2, 2, 2, 2, 2, 2, 2, 2, 2, 2, 2, 2, 2, 2, 2, 2, 2, 2, 2, 2, 2, 2, 2, 2, 2, 2, 2, 2, 2, 2, 2, 2, 2, 2, 2, 2, 2, 2, 2, 2, 2, 2, 2, 2, 2, 2, 2, 2, 2, 2, 2, 2, 2, 2, 2, 2, 2, 2, 2, 2, 2, 2, 2, 2, 2, 2, 2, 2, 2, 2, 2, 2, 2, 2, 2, 2, 2, 2, 2, 2, 2, 2, 2, 2, 2, 2, 2, 2, 2, 2, 2, 2, 2, 2, 2, 2, 2, 2, 2, 2, 2, 2, 2, 2, 2, 2, 2, 2, 2, 2, 0, 0, 0, 0, 0, 0, 0, 0, 0, 0, 0, 0, 0, 0, 0, 0, 0, 0, 0, 0, 0, 0, 0, 0, 0, 0, 0, 0, 0, 0, 0, 0, 0, 0, 0, 0, 0, 0, 0, 0, 0, 0, 0, 0, 0, 0, 0, 0, 0, 0, 0, 0, 0, 0, 0, 0, 2, 2, 2, 2, 2, 2, 2, 2])
me_cube.materials.append(mat_material)
me_cube.materials.append(mat_material_001)
me_cube.materials.append(mat_material_002)
me_cube.use_remesh_preserve_volume = False
me_cube.use_remesh_preserve_attributes = False
me_cube.use_mirror_vertex_groups = False
me_cube.update()
arm_armature = bpy.data.armatures.new('Armature')  # bones are not reproduced

# ---- objects
ob_armature = bpy.data.objects.new('Armature', arm_armature)
ob_cube = bpy.data.objects.new('Cube', me_cube)
ob_lamp = bpy.data.objects.new('Lamp', light_lamp)
ob_camera = bpy.data.objects.new('Camera', cam_camera)

# ---- transforms, parenting, visibility, modifiers, constraints
ob_armature.location = (0.0, 0.0, 0.0)
ob_armature.show_in_front = True
ob_armature.lineart.crease_threshold = 0.0
ob_cube.parent = ob_armature
ob_cube.location = (0.0, 0.0, 0.0)
ob_cube.lock_rotations_4d = False
ob_cube.empty_display_type = 'ARROWS'
ob_cube.lineart.crease_threshold = 0.0
_vg = ob_cube.vertex_groups.new(name='Hip')
_vg.add([0, 1, 2, 3, 4, 5, 6, 7, 8, 9, 10, 11, 12, 13, 14, 15, 16, 17, 18, 19, 434, 435, 436, 437, 438, 439, 440, 441, 442, 443, 444, 445, 446, 447, 448, 449, 450, 451, 452, 453, 454, 455, 456, 457, 458, 459, 460, 461, 462, 463], 1.0, 'REPLACE')
_vg = ob_cube.vertex_groups.new(name='Spine')
_vg.add([20, 21, 22, 23, 24, 25, 26, 27, 28, 29, 30, 31, 32, 33, 34, 35, 36, 37, 38, 39, 383, 384, 385, 386, 390, 391, 392, 393, 394, 464, 465, 466, 467, 468, 469, 470, 471, 472, 473, 474, 475, 476, 477, 478, 479, 480, 481, 482, 483, 484, 485, 486, 487, 488, 489, 490, 491, 492, 493, 838, 839, 840, 841, 846, 847, 848, 849, 850, 851, 852, 853, 854, 855, 856, 857, 858], 1.0, 'REPLACE')
_vg = ob_cube.vertex_groups.new(name='Head')
_vg.add([380, 381, 382, 387, 388, 389, 395, 396, 397, 398, 399, 400, 401, 402, 403, 404, 405, 406, 407, 408, 409, 410, 411, 412, 413, 414, 415, 416, 417, 418, 419, 420, 421, 422, 423, 424, 425, 834, 835, 836, 837, 842, 843, 844, 845, 859, 860, 861, 862, 863, 864, 865, 866, 867, 868, 869, 870, 871, 872, 873, 874, 875, 876, 877, 878, 879, 880, 881, 882, 883, 884, 885, 886, 887, 888, 889, 890, 891, 892, 893, 894, 895, 896, 897, 898, 899, 900, 901, 902, 903, 904, 905, 906, 907, 908, 909], 1.0, 'REPLACE')
_vg = ob_cube.vertex_groups.new(name='Upper Arm.L')
_vg.add([40, 41, 42, 43, 44, 45, 46, 47, 48, 49, 50, 51, 52, 53, 54, 55, 56, 57, 58, 59, 60, 61, 62, 63, 64, 65, 66, 67, 68, 69, 70, 71, 276, 277, 278, 279, 280, 281, 282, 283, 284, 285, 286, 287, 288, 289, 290, 291, 292, 293, 294, 295, 296, 297, 298, 299, 300, 301], 1.0, 'REPLACE')
_vg = ob_cube.vertex_groups.new(name='Lower Arm.L')
_vg.add([72, 73, 74, 75, 76, 77, 78, 79, 80, 81, 82, 83, 84, 85, 86, 87, 88, 89, 90, 91, 92, 93, 94, 95, 96, 97, 98, 99, 100, 101, 102, 103, 224, 225, 226, 227, 228, 229, 230, 231, 232, 233, 234, 235, 236, 237, 238, 239, 240, 241, 242, 243, 244, 245, 246, 247, 248, 249], 1.0, 'REPLACE')
_vg = ob_cube.vertex_groups.new(name='Hand.L')
_vg.add([104, 105, 106, 107, 108, 109, 110, 111, 112, 113, 114, 115, 116, 117, 118, 119, 120, 121, 122, 123, 124, 125, 126, 127, 250, 251, 252, 253, 254, 255, 256, 257, 258, 259, 260, 261, 262, 263, 264, 265, 266, 267, 268, 269, 270, 271, 272, 273, 274, 275], 1.0, 'REPLACE')
_vg = ob_cube.vertex_groups.new(name='Upper Arm.R')
_vg.add([494, 495, 496, 497, 498, 499, 500, 501, 502, 503, 504, 505, 506, 507, 508, 509, 510, 511, 512, 513, 514, 515, 516, 517, 518, 519, 520, 521, 522, 523, 524, 525, 730, 731, 732, 733, 734, 735, 736, 737, 738, 739, 740, 741, 742, 743, 744, 745, 746, 747, 748, 749, 750, 751, 752, 753, 754, 755], 1.0, 'REPLACE')
_vg = ob_cube.vertex_groups.new(name='Lower Arm.R')
_vg.add([526, 527, 528, 529, 530, 531, 532, 533, 534, 535, 536, 537, 538, 539, 540, 541, 542, 543, 544, 545, 546, 547, 548, 549, 550, 551, 552, 553, 554, 555, 556, 557, 678, 679, 680, 681, 682, 683, 684, 685, 686, 687, 688, 689, 690, 691, 692, 693, 694, 695, 696, 697, 698, 699, 700, 701, 702, 703], 1.0, 'REPLACE')
_vg = ob_cube.vertex_groups.new(name='Hand.R')
_vg.add([558, 559, 560, 561, 562, 563, 564, 565, 566, 567, 568, 569, 570, 571, 572, 573, 574, 575, 576, 577, 578, 579, 580, 581, 704, 705, 706, 707, 708, 709, 710, 711, 712, 713, 714, 715, 716, 717, 718, 719, 720, 721, 722, 723, 724, 725, 726, 727, 728, 729], 1.0, 'REPLACE')
_vg = ob_cube.vertex_groups.new(name='Upper Leg.L')
_vg.add([128, 129, 130, 131, 132, 133, 134, 135, 136, 137, 138, 139, 140, 141, 142, 143, 144, 145, 146, 147, 148, 149, 150, 151, 152, 153, 154, 155, 156, 157, 158, 159, 302, 303, 304, 305, 306, 307, 308, 309, 310, 311, 312, 313, 314, 315, 316, 317, 318, 319, 320, 321, 322, 323, 324, 325, 326, 327], 1.0, 'REPLACE')
_vg = ob_cube.vertex_groups.new(name='Lower Leg.L')
_vg.add([160, 161, 162, 163, 164, 165, 166, 167, 168, 169, 170, 171, 172, 173, 174, 175, 176, 177, 178, 179, 180, 181, 182, 183, 184, 185, 186, 187, 188, 189, 190, 191, 328, 329, 330, 331, 332, 333, 334, 335, 336, 337, 338, 339, 340, 341, 342, 343, 344, 345, 346, 347, 348, 349, 350, 351, 352, 353], 1.0, 'REPLACE')
_vg = ob_cube.vertex_groups.new(name='Foot.L')
for _i, _w in zip([194, 195, 198, 199, 200, 201, 202, 203, 208, 209, 210, 211, 216, 217, 218, 219, 354, 355, 356, 357, 358, 359, 360, 361, 362, 363, 364, 365, 366, 367, 368, 369, 370, 371, 372, 373, 374, 375, 376, 377, 378, 379, 426, 427, 428, 429, 430, 431, 432, 433], [1.0, 1.0, 1.0, 1.0, 0.5, 0.5, 0.5, 0.5, 1.0, 1.0, 1.0, 1.0, 0.5, 0.5, 0.5, 0.5, 1.0, 1.0, 1.0, 1.0, 1.0, 1.0, 1.0, 1.0, 1.0, 1.0, 1.0, 1.0, 1.0, 1.0, 1.0, 1.0, 1.0, 1.0, 1.0, 1.0, 1.0, 1.0, 1.0, 1.0, 1.0, 1.0, 1.0, 1.0, 1.0, 1.0, 1.0, 1.0, 1.0, 1.0]): _vg.add([_i], _w, 'REPLACE')
_vg = ob_cube.vertex_groups.new(name='Upper Leg.R')
_vg.add([582, 583, 584, 585, 586, 587, 588, 589, 590, 591, 592, 593, 594, 595, 596, 597, 598, 599, 600, 601, 602, 603, 604, 605, 606, 607, 608, 609, 610, 611, 612, 613, 756, 757, 758, 759, 760, 761, 762, 763, 764, 765, 766, 767, 768, 769, 770, 771, 772, 773, 774, 775, 776, 777, 778, 779, 780, 781], 1.0, 'REPLACE')
_vg = ob_cube.vertex_groups.new(name='Lower Leg.R')
_vg.add([614, 615, 616, 617, 618, 619, 620, 621, 622, 623, 624, 625, 626, 627, 628, 629, 630, 631, 632, 633, 634, 635, 636, 637, 638, 639, 640, 641, 642, 643, 644, 645, 782, 783, 784, 785, 786, 787, 788, 789, 790, 791, 792, 793, 794, 795, 796, 797, 798, 799, 800, 801, 802, 803, 804, 805, 806, 807], 1.0, 'REPLACE')
_vg = ob_cube.vertex_groups.new(name='Foot.R')
for _i, _w in zip([648, 649, 652, 653, 654, 655, 656, 657, 662, 663, 664, 665, 670, 671, 672, 673, 808, 809, 810, 811, 812, 813, 814, 815, 816, 817, 818, 819, 820, 821, 822, 823, 824, 825, 826, 827, 828, 829, 830, 831, 832, 833, 910, 911, 912, 913, 914, 915, 916, 917], [1.0, 1.0, 1.0, 1.0, 0.5, 0.5, 0.5, 0.5, 1.0, 1.0, 1.0, 1.0, 0.5, 0.5, 0.5, 0.5, 1.0, 1.0, 1.0, 1.0, 1.0, 1.0, 1.0, 1.0, 1.0, 1.0, 1.0, 1.0, 1.0, 1.0, 1.0, 1.0, 1.0, 1.0, 1.0, 1.0, 1.0, 1.0, 1.0, 1.0, 1.0, 1.0, 1.0, 1.0, 1.0, 1.0, 1.0, 1.0, 1.0, 1.0]): _vg.add([_i], _w, 'REPLACE')
_vg = ob_cube.vertex_groups.new(name='Toes.L')
for _i, _w in zip([192, 193, 196, 197, 200, 201, 202, 203, 204, 205, 206, 207, 212, 213, 214, 215, 216, 217, 218, 219, 220, 221, 222, 223, 426, 427, 428, 429, 430, 431, 432, 433], [1.0, 1.0, 1.0, 1.0, 1.0, 1.0, 1.0, 1.0, 1.0, 1.0, 1.0, 1.0, 1.0, 1.0, 1.0, 1.0, 1.0, 1.0, 1.0, 1.0, 1.0, 1.0, 1.0, 1.0, 0.5, 0.5, 0.5, 0.5, 0.5, 0.5, 0.5, 0.5]): _vg.add([_i], _w, 'REPLACE')
_vg = ob_cube.vertex_groups.new(name='Toes.R')
for _i, _w in zip([646, 647, 650, 651, 654, 655, 656, 657, 658, 659, 660, 661, 666, 667, 668, 669, 670, 671, 672, 673, 674, 675, 676, 677, 910, 911, 912, 913, 914, 915, 916, 917], [1.0, 1.0, 1.0, 1.0, 1.0, 1.0, 1.0, 1.0, 1.0, 1.0, 1.0, 1.0, 1.0, 1.0, 1.0, 1.0, 1.0, 1.0, 1.0, 1.0, 1.0, 1.0, 1.0, 1.0, 0.5, 0.5, 0.5, 0.5, 0.5, 0.5, 0.5, 0.5]): _vg.add([_i], _w, 'REPLACE')
_m = ob_cube.modifiers.new('Armature', 'ARMATURE')
_m.object = ob_armature
ob_lamp.location = (4.076, 1.005, 5.904)
ob_lamp.rotation_euler = (0.6503, 0.05522, 1.866)
ob_lamp.lock_rotations_4d = False
ob_lamp.empty_display_type = 'ARROWS'
ob_lamp.color = (0.0, 0.0, 0.0, 0.0)
ob_lamp.lineart.crease_threshold = 0.0
ob_camera.location = (7.481, -6.508, 5.344)
ob_camera.rotation_euler = (1.109, 0.01082, 0.8149)
ob_camera.lock_rotations_4d = False
ob_camera.empty_display_type = 'ARROWS'
ob_camera.color = (0.0, 0.0, 0.0, 0.0)
ob_camera.display_type = 'WIRE'
ob_camera.lineart.crease_threshold = 0.0

# ---- collection membership
col_collection_1.objects.link(ob_armature)
col_collection_1.objects.link(ob_cube)
col_collection_1.objects.link(ob_lamp)
col_collection_1.objects.link(ob_camera)

# ---- scene / render settings (as saved in the file)
scene.camera = ob_camera
scene.frame_start = 1; scene.frame_end = 12; scene.frame_set(1)
scene.render.engine = 'BLENDER_EEVEE_NEXT'
scene.render.resolution_percentage = 50
scene.render.dither_intensity = 0.0
scene.cycles.use_denoising = False
scene.cycles.samples = 10
scene.cycles.sampling_pattern = 'TABULATED_SOBOL'
scene.cycles.light_sampling_threshold = 0.0
scene.cycles.use_adaptive_sampling = False
scene.cycles.use_light_tree = False
scene.cycles.blur_glossy = 0.0
scene.cycles.pixel_filter_type = 'GAUSSIAN'
scene.cycles.sample_clamp_indirect = 0.0
scene.view_settings.view_transform = 'Standard'
bpy.context.view_layer.update()
